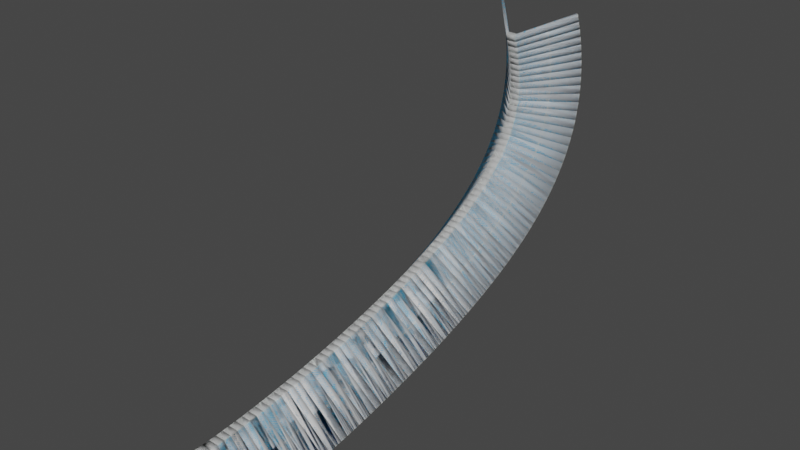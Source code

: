 # Source: stage_01_ramp_03.blend  (saved by Blender 3.1.7; exported with 4.5.12 LTS)
import bpy
from mathutils import Matrix  # noqa: F401  (used for matrix-valued properties, if any)

bpy.ops.wm.read_factory_settings(use_empty=True)
scene = bpy.context.scene
scene.name = 'Scene'

# ---- collections
col_collision = bpy.data.collections.new('Collision'); scene.collection.children.link(col_collision)
col_viewmode = bpy.data.collections.new('Viewmode'); scene.collection.children.link(col_viewmode)

# ---- images (referenced by path relative to the original .blend; pixels are not part of the script)
import os
ASSET_DIR = os.environ.get("B2B_ASSET_DIR", "")  # directory of the original .blend (textures are referenced by path, not embedded)
HERE = os.path.dirname(os.path.abspath(__file__))  # packed textures are extracted next to this script under _unpacked/

def load_image(name, relpath, width, height, colorspace="sRGB"):
    """Load a texture the original file referenced (path relative to the .blend, or extracted next to this script)."""
    p = next((c for c in (os.path.join(HERE, relpath), os.path.join(ASSET_DIR, relpath)) if relpath and os.path.exists(c)), "")
    if p:
        img = bpy.data.images.load(p, check_existing=True)
        img.name = name
    else:  # same state as the original file: an image datablock whose file is absent (Cycles renders it pink)
        img = bpy.data.images.new(name, width, height)
        img.source = "FILE"
        img.filepath = "//" + (relpath or name)
    img.colorspace_settings.name = colorspace
    return img
img_bluegrid = load_image('bluegrid', '_unpacked/bluegrid.c35923cb.png', 128, 128, 'sRGB')

# ---- materials (node trees are filled in below, after node groups)
mat_bluegrid_vtf = bpy.data.materials.new('bluegrid.vtf')
mat_bluegrid_vtf.use_transparent_shadow = False
mat_bluegrid_vtf.refraction_depth = 0.2

# ---- material node trees
mat_bluegrid_vtf.use_nodes = True; mat_bluegrid_vtf.node_tree.nodes.clear()
_N = mat_bluegrid_vtf.node_tree.nodes; _L = mat_bluegrid_vtf.node_tree.links
n0 = _N.new('ShaderNodeOutputMaterial'); n0.name = 'Material Output'; n0.location = (0, 0)
n1 = _N.new('ShaderNodeBsdfPrincipled'); n1.name = 'lightmappedgeneric'; n1.location = (-300, 0)
n1.label = 'lightmappedgeneric'
n1.distribution = 'GGX'
n1.subsurface_method = 'RANDOM_WALK_SKIN'
n1.inputs[3].default_value = 1.45
n1.inputs[13].default_value = 0.0
n1.inputs[27].default_value = (0.0, 0.0, 0.0, 1.0)
n1.inputs[28].default_value = 1.0
n2 = _N.new('ShaderNodeTexImage'); n2.name = '$basetexture'; n2.location = (-600, 0)
n2.label = '$basetexture'
n2.image = img_bluegrid
_L.new(n1.outputs[0], n0.inputs[0])
_L.new(n2.outputs[0], n1.inputs[0])
n0.is_active_output = True

# ---- world
world_world = bpy.data.worlds.new('World'); scene.world = world_world
world_world.use_nodes = True; world_world.node_tree.nodes.clear()
_N = world_world.node_tree.nodes; _L = world_world.node_tree.links
n0 = _N.new('ShaderNodeOutputWorld'); n0.name = 'World Output'; n0.location = (300, 300)
n1 = _N.new('ShaderNodeBackground'); n1.name = 'Background'; n1.location = (10, 300)
n1.inputs[0].default_value = (0.05088, 0.05088, 0.05088, 1.0)
_L.new(n1.outputs[0], n0.inputs[0])
n0.is_active_output = True
world_world.color = (0.05088, 0.05088, 0.05088)
world_world.use_sun_shadow = False
world_world.sun_shadow_jitter_overblur = 0.0

# ---- meshes
me_2sided_style01_64u = bpy.data.meshes.new('2sided_style01_64u')
me_2sided_style01_64u.from_pydata([(-35.9, 0.0, -20.88), (-37.78, 0.0, -19.38), (-3.904, 0.0, 19.12), (-3.974, 0.0, 22.87), (3.904, 0.0, 19.12), (3.974, 0.0, 22.87), (35.9, 0.0, -20.88), (37.78, 0.0, -19.38), (35.9, -6.4, -20.88), (37.78, -6.4, -19.38), (3.904, -6.4, 19.12), (3.974, -6.4, 22.87), (-3.904, -6.4, 19.12), (-3.974, -6.4, 22.87), (-35.9, -6.4, -20.88), (-37.78, -6.4, -19.38)], [], [(0, 1, 2), (1, 3, 2), (2, 3, 4), (3, 5, 4), (4, 5, 6), (5, 7, 6), (8, 9, 10), (9, 11, 10), (10, 11, 12), (11, 13, 12), (12, 13, 14), (13, 15, 14), (13, 11, 3), (11, 5, 3), (11, 9, 5), (9, 7, 5), (14, 15, 0), (15, 1, 0), (15, 13, 1), (13, 3, 1), (12, 14, 2), (14, 0, 2), (10, 12, 4), (12, 2, 4), (8, 10, 6), (10, 4, 6), (9, 8, 7), (8, 6, 7)])
me_2sided_style01_64u.polygons.foreach_set('use_smooth', [True] * 28)
me_2sided_style01_64u.use_remesh_fix_poles = True
me_2sided_style01_64u.use_remesh_preserve_attributes = False
me_2sided_style01_64u.update()
me_2sided_style01_64u_001 = bpy.data.meshes.new('2sided_style01_64u.001')
me_2sided_style01_64u_001.from_pydata([(-35.9, 0.0, -20.88), (-37.78, 0.0, -19.38), (-3.904, 0.0, 19.12), (-3.974, 0.0, 22.87), (3.904, 0.0, 19.12), (3.974, 0.0, 22.87), (35.9, 0.0, -20.88), (37.78, 0.0, -19.38), (35.9, -6.4, -20.88), (37.78, -6.4, -19.38), (3.904, -6.4, 19.12), (3.974, -6.4, 22.87), (-3.904, -6.4, 19.12), (-3.974, -6.4, 22.87), (-35.9, -6.4, -20.88), (-37.78, -6.4, -19.38)], [], [(13, 15, 14, 12), (1, 3, 2, 0), (11, 13, 12, 10), (5, 7, 6, 4), (3, 5, 4, 2), (8, 6, 7, 9), (12, 2, 4, 10), (10, 4, 6, 8), (14, 0, 2, 12), (11, 5, 3, 13), (9, 7, 5, 11), (9, 11, 10, 8), (15, 1, 0, 14), (13, 3, 1, 15)])
_uv = me_2sided_style01_64u_001.uv_layers.new(name='UVMap')
_uv.uv.foreach_set('vector', [0.1404, 0.0006939, 0.1425, 0.9996, 0.1099, 0.9993, 0.1099, 0.000289, 0.1404, 0.0006939, 0.1347, 0.9996, 0.1138, 0.9993, 0.1099, 0.000289, 0.3573, 0.4881, 0.3581, 0.5052, 0.3229, 0.5046, 0.3221, 0.4887, 0.1404, 0.0006939, 0.1347, 0.9996, 0.1138, 0.9993, 0.1099, 0.000289, 0.4046, 0.4889, 0.4062, 0.5037, 0.371, 0.503, 0.3694, 0.4895, 0.3699, 0.4952, 0.3715, 0.4986, 0.3491, 0.4986, 0.3475, 0.4952, 0.2829, 0.5024, 0.2229, 0.5024, 0.2229, 0.4927, 0.2829, 0.4927, 0.94, 1.0, 0.88, 1.0, 0.88, 0.0, 0.94, 0.0, 0.845, 0.0, 0.905, 0.0, 0.905, 1.0, 0.845, 1.0, 0.3694, 0.4904, 0.4294, 0.4904, 0.4304, 0.5008, 0.3704, 0.5008, 0.8201, 0.0, 0.88, 0.0, 0.88, 1.0, 0.8201, 1.0, 0.1335, 0.003794, 0.1347, 0.9996, 0.1138, 0.9993, 0.1114, 0.003389, 0.3692, 0.4976, 0.3692, 0.4919, 0.3916, 0.4919, 0.3916, 0.4976, 0.905, 1.0, 0.845, 1.0, 0.845, 0.0, 0.905, 0.0])
me_2sided_style01_64u_001.materials.append(mat_bluegrid_vtf)
me_2sided_style01_64u_001.use_remesh_fix_poles = True
me_2sided_style01_64u_001.use_remesh_preserve_attributes = False
me_2sided_style01_64u_001.update()

# ---- curves / text
cu_nurbspath = bpy.data.curves.new('NurbsPath', 'CURVE')
cu_nurbspath.dimensions = '3D'
_sp = cu_nurbspath.splines.new('NURBS'); _sp.points.add(4)
_sp.points.foreach_set('co', [-1.192e-07, 0.0, 0.0, 1.0, -5.96e-08, 100.1, 0.6778, 1.0, 2.371e-15, 270.1, 40.68, 1.0, 5.96e-08, 439.2, 80.57, 1.0, 1.192e-07, 376.0, 238.9, 1.0])
_sp.order_u = 5
_sp.order_v = 0
_sp.use_endpoint_u = True
cu_nurbspath.use_path = True
cu_nurbspath.fill_mode = 'FULL'

# ---- objects
ob_path = bpy.data.objects.new('path', cu_nurbspath)
ob_collision = bpy.data.objects.new('collision', me_2sided_style01_64u)
ob_viewmodel = bpy.data.objects.new('viewmodel', me_2sided_style01_64u_001)

# ---- transforms, parenting, visibility, modifiers, constraints
ob_path.location = (0.0, 0.0, 0.0)
ob_collision.location = (0.0, 0.0, 0.0)
ob_collision.rotation_euler = (0.0, 1.571, 0.0)
_m = ob_collision.modifiers.new('Array', 'ARRAY')
_m.fit_type = 'FIT_CURVE'
_m.curve = ob_path
_m.relative_offset_displace = (0.0, 1.0, 0.0)
_m.merge_threshold = 0.5
_m = ob_collision.modifiers.new('Curve', 'CURVE')
_m.object = ob_path
_m.deform_axis = 'POS_Y'
ob_viewmodel.location = (0.0, 0.0, 0.0)
ob_viewmodel.rotation_euler = (0.0, 1.571, 0.0)
_m = ob_viewmodel.modifiers.new('Array', 'ARRAY')
_m.fit_type = 'FIT_CURVE'
_m.curve = ob_path
_m.relative_offset_displace = (0.0, 1.0, 0.0)
_m.use_merge_vertices = True
_m.merge_threshold = 1.0
_m = ob_viewmodel.modifiers.new('Curve', 'CURVE')
_m.object = ob_path
_m.deform_axis = 'POS_Y'

# ---- collection membership
scene.collection.objects.link(ob_path)
col_collision.objects.link(ob_collision)
col_viewmode.objects.link(ob_viewmodel)

# ---- scene / render settings (as saved in the file)
scene.frame_start = 1; scene.frame_end = 250; scene.frame_set(0)
scene.render.engine = 'BLENDER_EEVEE_NEXT'
scene.cycles.sampling_pattern = 'TABULATED_SOBOL'
scene.cycles.use_light_tree = False
scene.view_settings.view_transform = 'Filmic'
bpy.context.view_layer.update()

# ---- added for rendering (the .blend has no active camera and no usable light): camera, sun
cam_auto = bpy.data.cameras.new('AutoCamera')
cam_auto.lens = 50.0
cam_auto.sensor_width = 36.0
cam_auto.clip_end = 8526.49
ob_auto_camera = bpy.data.objects.new('AutoCamera', cam_auto)
scene.collection.objects.link(ob_auto_camera)
ob_auto_camera.location = (485.842, -366.207, 500.414)
ob_auto_camera.rotation_euler = (1.09748, -7.21219e-08, 0.694738)
scene.camera = ob_auto_camera
light_auto_sun = bpy.data.lights.new('AutoSun', 'SUN')
light_auto_sun.energy = 3.0
light_auto_sun.angle = 0.0523599
ob_auto_sun = bpy.data.objects.new('AutoSun', light_auto_sun)
scene.collection.objects.link(ob_auto_sun)
ob_auto_sun.rotation_euler = (0.872665, 0.174533, 0.523599)
bpy.context.view_layer.update()
